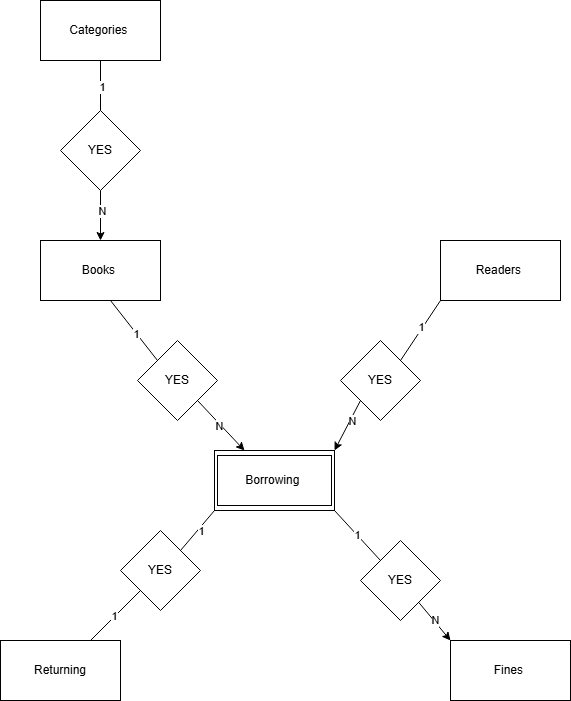

The diagram above was exported from draw.io. Its source (the exported page's mxGraphModel, read from the mxfile embedded in the PNG):
<mxGraphModel dx="1290" dy="1691" grid="1" gridSize="10" guides="1" tooltips="1" connect="1" arrows="1" fold="1" page="1" pageScale="1" pageWidth="827" pageHeight="1169" math="0" shadow="0">
  <root>
    <mxCell id="0" />
    <mxCell id="1" parent="0" />
    <mxCell id="SyDMn1HmldZqG8cQyYMM-1" value="Categories&amp;nbsp;" style="rounded=0;whiteSpace=wrap;html=1;" vertex="1" parent="1">
      <mxGeometry x="120" y="-100" width="120" height="60" as="geometry" />
    </mxCell>
    <mxCell id="SyDMn1HmldZqG8cQyYMM-2" value="Readers&amp;nbsp;" style="rounded=0;whiteSpace=wrap;html=1;" vertex="1" parent="1">
      <mxGeometry x="520" y="140" width="120" height="60" as="geometry" />
    </mxCell>
    <mxCell id="SyDMn1HmldZqG8cQyYMM-3" value="" style="rounded=0;whiteSpace=wrap;html=1;" vertex="1" parent="1">
      <mxGeometry x="294" y="350" width="120" height="60" as="geometry" />
    </mxCell>
    <mxCell id="SyDMn1HmldZqG8cQyYMM-4" value="Books&amp;nbsp;" style="rounded=0;whiteSpace=wrap;html=1;" vertex="1" parent="1">
      <mxGeometry x="120" y="140" width="120" height="60" as="geometry" />
    </mxCell>
    <mxCell id="SyDMn1HmldZqG8cQyYMM-5" value="Returning" style="rounded=0;whiteSpace=wrap;html=1;" vertex="1" parent="1">
      <mxGeometry x="80" y="540" width="120" height="60" as="geometry" />
    </mxCell>
    <mxCell id="SyDMn1HmldZqG8cQyYMM-6" value="Fines&amp;nbsp;" style="rounded=0;whiteSpace=wrap;html=1;" vertex="1" parent="1">
      <mxGeometry x="530" y="540" width="120" height="60" as="geometry" />
    </mxCell>
    <mxCell id="SyDMn1HmldZqG8cQyYMM-7" value="Borrowing&amp;nbsp;" style="rounded=0;whiteSpace=wrap;html=1;" vertex="1" parent="1">
      <mxGeometry x="297" y="355" width="114" height="50" as="geometry" />
    </mxCell>
    <mxCell id="SyDMn1HmldZqG8cQyYMM-8" value="YES" style="rhombus;whiteSpace=wrap;html=1;" vertex="1" parent="1">
      <mxGeometry x="200" y="430" width="80" height="80" as="geometry" />
    </mxCell>
    <mxCell id="SyDMn1HmldZqG8cQyYMM-9" value="YES" style="rhombus;whiteSpace=wrap;html=1;" vertex="1" parent="1">
      <mxGeometry x="440" y="440" width="80" height="80" as="geometry" />
    </mxCell>
    <mxCell id="SyDMn1HmldZqG8cQyYMM-10" value="YES" style="rhombus;whiteSpace=wrap;html=1;" vertex="1" parent="1">
      <mxGeometry x="217" y="240" width="80" height="80" as="geometry" />
    </mxCell>
    <mxCell id="SyDMn1HmldZqG8cQyYMM-11" value="YES" style="rhombus;whiteSpace=wrap;html=1;" vertex="1" parent="1">
      <mxGeometry x="420" y="240" width="80" height="80" as="geometry" />
    </mxCell>
    <mxCell id="SyDMn1HmldZqG8cQyYMM-13" value="YES" style="rhombus;whiteSpace=wrap;html=1;" vertex="1" parent="1">
      <mxGeometry x="140" y="10" width="80" height="80" as="geometry" />
    </mxCell>
    <mxCell id="SyDMn1HmldZqG8cQyYMM-14" value="" style="endArrow=none;html=1;rounded=0;entryX=0;entryY=0;entryDx=0;entryDy=0;exitX=1;exitY=1;exitDx=0;exitDy=0;" edge="1" parent="1" source="SyDMn1HmldZqG8cQyYMM-3" target="SyDMn1HmldZqG8cQyYMM-9">
      <mxGeometry width="50" height="50" relative="1" as="geometry">
        <mxPoint x="390" y="300" as="sourcePoint" />
        <mxPoint x="440" y="250" as="targetPoint" />
      </mxGeometry>
    </mxCell>
    <mxCell id="SyDMn1HmldZqG8cQyYMM-34" value="1" style="edgeLabel;html=1;align=center;verticalAlign=middle;resizable=0;points=[];" vertex="1" connectable="0" parent="SyDMn1HmldZqG8cQyYMM-14">
      <mxGeometry x="-0.021" relative="1" as="geometry">
        <mxPoint as="offset" />
      </mxGeometry>
    </mxCell>
    <mxCell id="SyDMn1HmldZqG8cQyYMM-15" value="" style="endArrow=none;html=1;rounded=0;exitX=0.75;exitY=1;exitDx=0;exitDy=0;entryX=0;entryY=0;entryDx=0;entryDy=0;" edge="1" parent="1" target="SyDMn1HmldZqG8cQyYMM-10">
      <mxGeometry width="50" height="50" relative="1" as="geometry">
        <mxPoint x="190" y="200" as="sourcePoint" />
        <mxPoint x="217" y="260" as="targetPoint" />
      </mxGeometry>
    </mxCell>
    <mxCell id="SyDMn1HmldZqG8cQyYMM-30" value="1" style="edgeLabel;html=1;align=center;verticalAlign=middle;resizable=0;points=[];" vertex="1" connectable="0" parent="SyDMn1HmldZqG8cQyYMM-15">
      <mxGeometry x="0.0918" relative="1" as="geometry">
        <mxPoint as="offset" />
      </mxGeometry>
    </mxCell>
    <mxCell id="SyDMn1HmldZqG8cQyYMM-16" value="" style="endArrow=none;html=1;rounded=0;entryX=0;entryY=1;entryDx=0;entryDy=0;exitX=1;exitY=0;exitDx=0;exitDy=0;" edge="1" parent="1" source="SyDMn1HmldZqG8cQyYMM-11" target="SyDMn1HmldZqG8cQyYMM-2">
      <mxGeometry width="50" height="50" relative="1" as="geometry">
        <mxPoint x="390" y="300" as="sourcePoint" />
        <mxPoint x="440" y="250" as="targetPoint" />
      </mxGeometry>
    </mxCell>
    <mxCell id="SyDMn1HmldZqG8cQyYMM-32" value="1" style="edgeLabel;html=1;align=center;verticalAlign=middle;resizable=0;points=[];" vertex="1" connectable="0" parent="SyDMn1HmldZqG8cQyYMM-16">
      <mxGeometry x="0.0692" y="1" relative="1" as="geometry">
        <mxPoint as="offset" />
      </mxGeometry>
    </mxCell>
    <mxCell id="SyDMn1HmldZqG8cQyYMM-17" value="" style="endArrow=none;html=1;rounded=0;exitX=0.5;exitY=1;exitDx=0;exitDy=0;" edge="1" parent="1" source="SyDMn1HmldZqG8cQyYMM-1" target="SyDMn1HmldZqG8cQyYMM-13">
      <mxGeometry width="50" height="50" relative="1" as="geometry">
        <mxPoint x="390" y="300" as="sourcePoint" />
        <mxPoint x="440" y="250" as="targetPoint" />
      </mxGeometry>
    </mxCell>
    <mxCell id="SyDMn1HmldZqG8cQyYMM-28" value="1" style="edgeLabel;html=1;align=center;verticalAlign=middle;resizable=0;points=[];" vertex="1" connectable="0" parent="SyDMn1HmldZqG8cQyYMM-17">
      <mxGeometry x="0.032" y="1" relative="1" as="geometry">
        <mxPoint as="offset" />
      </mxGeometry>
    </mxCell>
    <mxCell id="SyDMn1HmldZqG8cQyYMM-18" value="" style="endArrow=none;html=1;rounded=0;exitX=1;exitY=0;exitDx=0;exitDy=0;entryX=0;entryY=1;entryDx=0;entryDy=0;" edge="1" parent="1" source="SyDMn1HmldZqG8cQyYMM-8" target="SyDMn1HmldZqG8cQyYMM-3">
      <mxGeometry width="50" height="50" relative="1" as="geometry">
        <mxPoint x="390" y="450" as="sourcePoint" />
        <mxPoint x="440" y="400" as="targetPoint" />
      </mxGeometry>
    </mxCell>
    <mxCell id="SyDMn1HmldZqG8cQyYMM-26" value="1" style="edgeLabel;html=1;align=center;verticalAlign=middle;resizable=0;points=[];" vertex="1" connectable="0" parent="SyDMn1HmldZqG8cQyYMM-18">
      <mxGeometry x="0.0772" y="-3" relative="1" as="geometry">
        <mxPoint as="offset" />
      </mxGeometry>
    </mxCell>
    <mxCell id="SyDMn1HmldZqG8cQyYMM-19" value="" style="endArrow=classic;html=1;rounded=0;exitX=1;exitY=1;exitDx=0;exitDy=0;entryX=0.25;entryY=0;entryDx=0;entryDy=0;" edge="1" parent="1" source="SyDMn1HmldZqG8cQyYMM-10" target="SyDMn1HmldZqG8cQyYMM-3">
      <mxGeometry width="50" height="50" relative="1" as="geometry">
        <mxPoint x="390" y="450" as="sourcePoint" />
        <mxPoint x="300" y="350" as="targetPoint" />
      </mxGeometry>
    </mxCell>
    <mxCell id="SyDMn1HmldZqG8cQyYMM-31" value="N" style="edgeLabel;html=1;align=center;verticalAlign=middle;resizable=0;points=[];" vertex="1" connectable="0" parent="SyDMn1HmldZqG8cQyYMM-19">
      <mxGeometry x="-0.0294" y="-2" relative="1" as="geometry">
        <mxPoint as="offset" />
      </mxGeometry>
    </mxCell>
    <mxCell id="SyDMn1HmldZqG8cQyYMM-20" value="" style="endArrow=classic;html=1;rounded=0;entryX=1;entryY=0;entryDx=0;entryDy=0;exitX=0;exitY=1;exitDx=0;exitDy=0;" edge="1" parent="1" source="SyDMn1HmldZqG8cQyYMM-11" target="SyDMn1HmldZqG8cQyYMM-3">
      <mxGeometry width="50" height="50" relative="1" as="geometry">
        <mxPoint x="390" y="450" as="sourcePoint" />
        <mxPoint x="440" y="400" as="targetPoint" />
      </mxGeometry>
    </mxCell>
    <mxCell id="SyDMn1HmldZqG8cQyYMM-33" value="N" style="edgeLabel;html=1;align=center;verticalAlign=middle;resizable=0;points=[];" vertex="1" connectable="0" parent="SyDMn1HmldZqG8cQyYMM-20">
      <mxGeometry x="-0.2201" y="2" relative="1" as="geometry">
        <mxPoint as="offset" />
      </mxGeometry>
    </mxCell>
    <mxCell id="SyDMn1HmldZqG8cQyYMM-21" value="" style="endArrow=classic;html=1;rounded=0;entryX=0;entryY=0;entryDx=0;entryDy=0;" edge="1" parent="1" source="SyDMn1HmldZqG8cQyYMM-9" target="SyDMn1HmldZqG8cQyYMM-6">
      <mxGeometry width="50" height="50" relative="1" as="geometry">
        <mxPoint x="390" y="450" as="sourcePoint" />
        <mxPoint x="440" y="400" as="targetPoint" />
      </mxGeometry>
    </mxCell>
    <mxCell id="SyDMn1HmldZqG8cQyYMM-35" value="N" style="edgeLabel;html=1;align=center;verticalAlign=middle;resizable=0;points=[];" vertex="1" connectable="0" parent="SyDMn1HmldZqG8cQyYMM-21">
      <mxGeometry x="-0.0335" y="1" relative="1" as="geometry">
        <mxPoint as="offset" />
      </mxGeometry>
    </mxCell>
    <mxCell id="SyDMn1HmldZqG8cQyYMM-24" value="" style="endArrow=classic;html=1;rounded=0;exitX=0.5;exitY=1;exitDx=0;exitDy=0;entryX=0.5;entryY=0;entryDx=0;entryDy=0;" edge="1" parent="1" source="SyDMn1HmldZqG8cQyYMM-13" target="SyDMn1HmldZqG8cQyYMM-4">
      <mxGeometry width="50" height="50" relative="1" as="geometry">
        <mxPoint x="390" y="110" as="sourcePoint" />
        <mxPoint x="440" y="60" as="targetPoint" />
      </mxGeometry>
    </mxCell>
    <mxCell id="SyDMn1HmldZqG8cQyYMM-29" value="N" style="edgeLabel;html=1;align=center;verticalAlign=middle;resizable=0;points=[];" vertex="1" connectable="0" parent="SyDMn1HmldZqG8cQyYMM-24">
      <mxGeometry x="-0.208" y="1" relative="1" as="geometry">
        <mxPoint as="offset" />
      </mxGeometry>
    </mxCell>
    <mxCell id="SyDMn1HmldZqG8cQyYMM-25" value="" style="endArrow=none;html=1;rounded=0;exitX=0.75;exitY=0;exitDx=0;exitDy=0;entryX=0;entryY=1;entryDx=0;entryDy=0;" edge="1" parent="1" source="SyDMn1HmldZqG8cQyYMM-5" target="SyDMn1HmldZqG8cQyYMM-8">
      <mxGeometry width="50" height="50" relative="1" as="geometry">
        <mxPoint x="390" y="440" as="sourcePoint" />
        <mxPoint x="440" y="400" as="targetPoint" />
      </mxGeometry>
    </mxCell>
    <mxCell id="SyDMn1HmldZqG8cQyYMM-27" value="1" style="edgeLabel;html=1;align=center;verticalAlign=middle;resizable=0;points=[];" vertex="1" connectable="0" parent="SyDMn1HmldZqG8cQyYMM-25">
      <mxGeometry x="-0.036" y="1" relative="1" as="geometry">
        <mxPoint as="offset" />
      </mxGeometry>
    </mxCell>
  </root>
</mxGraphModel>